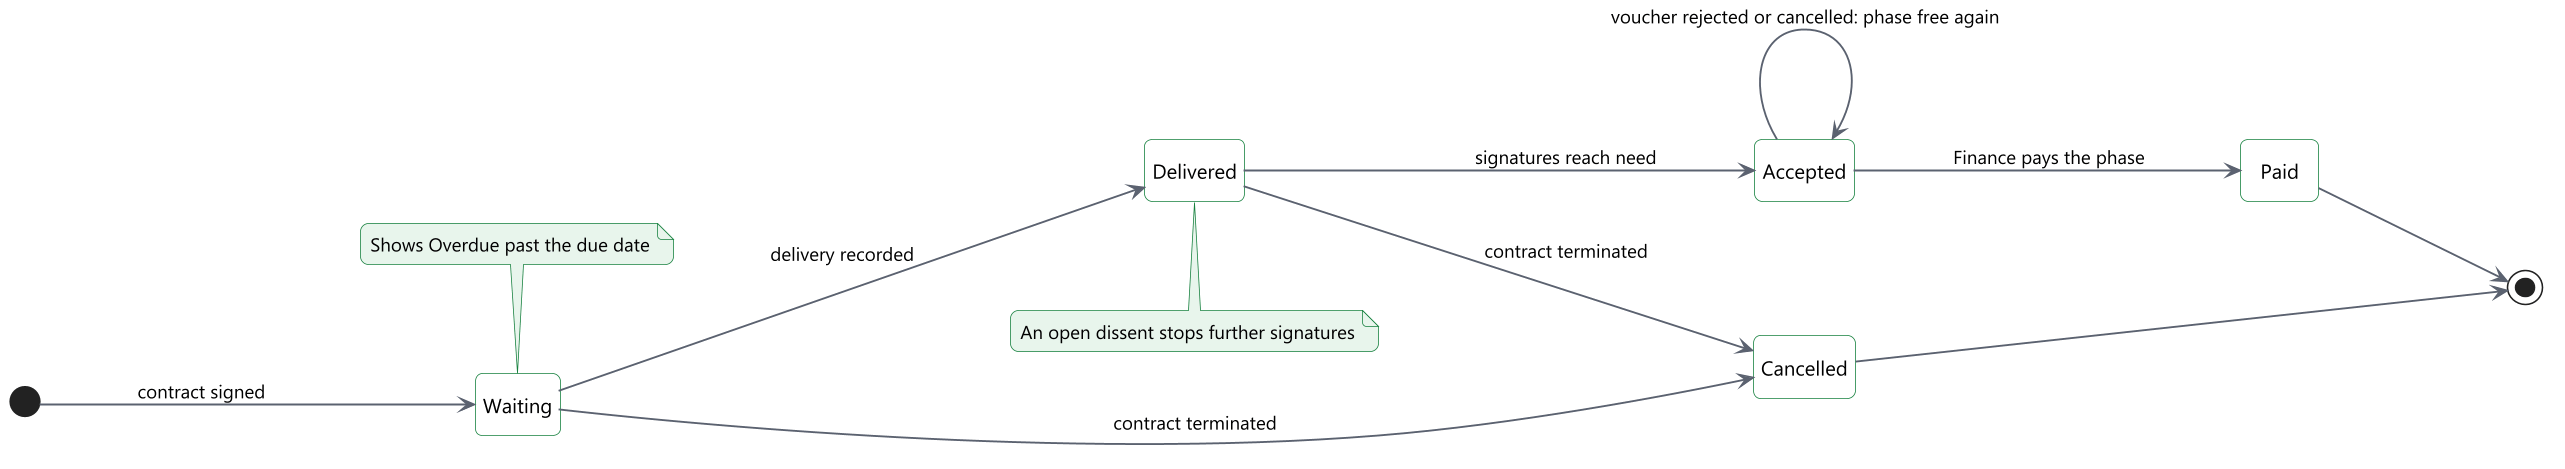

The diagram above was rendered by PlantUML. Its source (embedded in the PNG):
@startuml
!include include/common.puml
' title.th: สถานะของงวดงาน
' title.en: States of a phase
' desc.th: งวดไม่มีช่องสถานะ ระบบคำนวณจากข้อมูล รอส่งมอบ ส่งมอบแล้ว ตรวจรับแล้ว และจ่ายแล้ว งวดที่ยังไม่ตรวจรับจะถูกยกเลิกเมื่อบอกเลิกสัญญา งวดที่ยังไม่ส่งมอบและเลยกำหนดแสดงว่าเกินกำหนด งวดที่ตรวจรับแล้วว่างอีกครั้งเมื่อใบสำคัญถูกปฏิเสธหรือยกเลิก
' desc.en: A phase has no status field. The state is derived from its data: Waiting, Delivered, Accepted and Paid. Unaccepted phases are cancelled when the contract is terminated. An undelivered phase past its due date shows Overdue. An accepted phase is free again when its voucher is rejected or cancelled.
' law: PPR 175; PPR 176
hide empty description
left to right direction
skinparam nodesep 70
skinparam ranksep 120
state "Waiting" as w
state "Delivered" as d
state "Accepted" as ac
state "Paid" as p
state "Cancelled" as x
[*] --> w : $t("ลงนามสัญญา", "contract signed")
w --> d : $t("บันทึกการส่งมอบ", "delivery recorded")
d --> ac : $t("ลายมือชื่อครบ", "signatures reach need")
ac --> p : $t("การเงินจ่ายงวดนี้", "Finance pays the phase")
ac --> ac : $t("ใบสำคัญถูกปฏิเสธหรือยกเลิก งวดว่างอีกครั้ง", "voucher rejected or cancelled: phase free again")
w --> x : $t("บอกเลิกสัญญา", "contract terminated")
d --> x : $t("บอกเลิกสัญญา", "contract terminated")
p --> [*]
x --> [*]
note top of w
  $t("แสดง Overdue เมื่อเลยกำหนดส่งมอบ", "Shows Overdue past the due date")
end note
note bottom of d
  $t("ความเห็นแย้งค้างหยุดการลงนาม", "An open dissent stops further signatures")
end note
@enduml